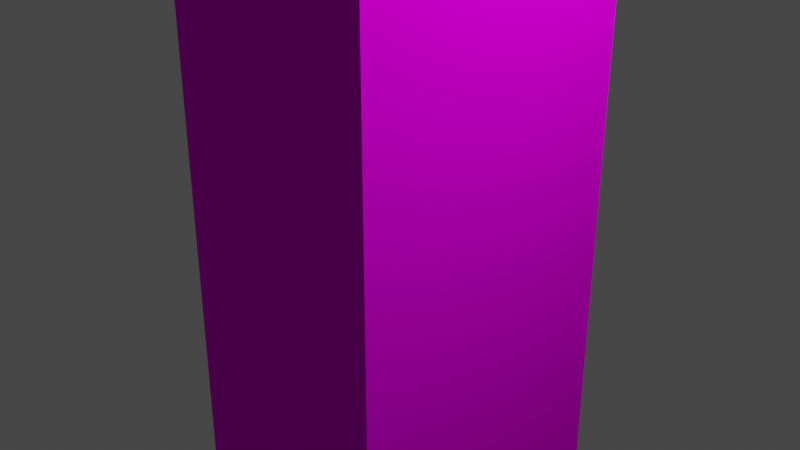 # Source: AXE_Box.blend  (saved by Blender 2.83.19; exported with 4.5.12 LTS)
import bpy
from mathutils import Matrix  # noqa: F401  (used for matrix-valued properties, if any)

bpy.ops.wm.read_factory_settings(use_empty=True)
scene = bpy.context.scene
scene.name = 'Scene'

# ---- collections
col_collection = bpy.data.collections.new('Collection'); scene.collection.children.link(col_collection)

# ---- images (referenced by path relative to the original .blend; pixels are not part of the script)
import os
ASSET_DIR = os.environ.get("B2B_ASSET_DIR", "")  # directory of the original .blend (textures are referenced by path, not embedded)
HERE = os.path.dirname(os.path.abspath(__file__))  # packed textures are extracted next to this script under _unpacked/

def load_image(name, relpath, width, height, colorspace="sRGB"):
    """Load a texture the original file referenced (path relative to the .blend, or extracted next to this script)."""
    p = next((c for c in (os.path.join(HERE, relpath), os.path.join(ASSET_DIR, relpath)) if relpath and os.path.exists(c)), "")
    if p:
        img = bpy.data.images.load(p, check_existing=True)
        img.name = name
    else:  # same state as the original file: an image datablock whose file is absent (Cycles renders it pink)
        img = bpy.data.images.new(name, width, height)
        img.source = "FILE"
        img.filepath = "//" + (relpath or name)
    img.colorspace_settings.name = colorspace
    return img
img_axe_texture_png = load_image('AXE_Texture.png', 'AXE_Texture.png', 1024, 1024, 'sRGB')

# ---- materials (node trees are filled in below, after node groups)
mat_material = bpy.data.materials.new('Material')
mat_material.alpha_threshold = 0.0
mat_material.use_backface_culling = True
mat_material.use_transparent_shadow = False
mat_material.line_color = (0.0, 0.0, 0.0, 1.0)

# ---- material node trees
mat_material.use_nodes = True; mat_material.node_tree.nodes.clear()
_N = mat_material.node_tree.nodes; _L = mat_material.node_tree.links
n0 = _N.new('ShaderNodeOutputMaterial'); n0.name = 'Material Output'; n0.location = (300, 300)
n1 = _N.new('ShaderNodeBsdfPrincipled'); n1.name = 'Principled BSDF'; n1.location = (10, 300)
n1.distribution = 'GGX'
n1.subsurface_method = 'BURLEY'
n1.inputs[2].default_value = 0.3922
n1.inputs[3].default_value = 1.45
n1.inputs[13].default_value = 0.0
n1.inputs[27].default_value = (0.0, 0.0, 0.0, 1.0)
n1.inputs[28].default_value = 1.0
n2 = _N.new('ShaderNodeTexImage'); n2.name = 'Image Texture'; n2.location = (-444, 151)
n2.image = img_axe_texture_png
_L.new(n1.outputs[0], n0.inputs[0])
_L.new(n2.outputs[0], n1.inputs[0])
n0.is_active_output = True

# ---- world
world_world = bpy.data.worlds.new('World'); scene.world = world_world
world_world.use_nodes = True; world_world.node_tree.nodes.clear()
_N = world_world.node_tree.nodes; _L = world_world.node_tree.links
n0 = _N.new('ShaderNodeOutputWorld'); n0.name = 'World Output'; n0.location = (300, 300)
n1 = _N.new('ShaderNodeBackground'); n1.name = 'Background'; n1.location = (10, 300)
n1.inputs[0].default_value = (0.05088, 0.05088, 0.05088, 1.0)
_L.new(n1.outputs[0], n0.inputs[0])
n0.is_active_output = True
world_world.color = (0.05088, 0.05088, 0.05088)
world_world.use_sun_shadow = False
world_world.sun_shadow_jitter_overblur = 0.0

# ---- cameras
cam_camera = bpy.data.cameras.new('Camera')
cam_camera.clip_end = 100.0
cam_camera.ortho_scale = 7.314

# ---- lights
light_light = bpy.data.lights.new('Light', 'POINT')
light_light.transmission_factor = 0.0
light_light.energy = 1000.0
light_light.shadow_soft_size = 0.1
light_light.shadow_maximum_resolution = 0.006
light_light.use_absolute_resolution = True

# ---- meshes
me_cube = bpy.data.meshes.new('Cube')
me_cube.from_pydata([(1.0, 1.0, 1.0), (1.0, 1.0, -1.0), (1.0, -1.0, 1.0), (1.0, -1.0, -1.0), (-1.0, 1.0, 1.0), (-1.0, 1.0, -1.0), (-1.0, -1.0, 1.0), (-1.0, -1.0, -1.0)], [], [(0, 4, 6, 2), (3, 2, 6, 7), (7, 6, 4, 5), (5, 1, 3, 7), (1, 0, 2, 3), (5, 4, 0, 1)])
_uv = me_cube.uv_layers.new(name='UVMap')
_uv.uv.foreach_set('vector', [0.4962, 0.8234, 0.4956, 0.9997, 0.2171, 0.9994, 0.2175, 0.8245, 0.2193, 0.1768, 0.2175, 0.8245, -3.1e-05, 0.8243, -0.000191, 0.1771, 0.9976, 0.1778, 0.9987, 0.8229, 0.7199, 0.8237, 0.7213, 0.1778, 0.4945, -0.0001023, 0.4947, 0.1779, 0.2193, 0.1768, 0.2184, 0.0005585, 0.4947, 0.1779, 0.4962, 0.8234, 0.2175, 0.8245, 0.2193, 0.1768, 0.7213, 0.1778, 0.7199, 0.8237, 0.4962, 0.8234, 0.4947, 0.1779])
me_cube.materials.append(mat_material)
me_cube.use_remesh_preserve_volume = False
me_cube.use_remesh_preserve_attributes = False
me_cube.use_mirror_vertex_groups = False
me_cube.update()

# ---- objects
ob_cube = bpy.data.objects.new('Cube', me_cube)
ob_light = bpy.data.objects.new('Light', light_light)
ob_camera = bpy.data.objects.new('Camera', cam_camera)

# ---- transforms, parenting, visibility, modifiers, constraints
ob_cube.location = (0.0, 0.0, 0.0)
ob_cube.scale = (1.275, 1.6, 4.625)
ob_cube.lock_rotations_4d = False
ob_cube.empty_display_type = 'ARROWS'
ob_cube.lineart.crease_threshold = 0.0
ob_light.location = (4.076, 1.005, 5.904)
ob_light.rotation_euler = (0.6503, 0.05522, 1.866)
ob_light.lock_rotations_4d = False
ob_light.empty_display_type = 'ARROWS'
ob_light.color = (0.0, 0.0, 0.0, 0.0)
ob_light.lineart.crease_threshold = 0.0
ob_camera.location = (7.359, -6.926, 4.958)
ob_camera.rotation_euler = (1.109, 0.0, 0.8149)
ob_camera.lock_rotations_4d = False
ob_camera.empty_display_type = 'ARROWS'
ob_camera.color = (0.0, 0.0, 0.0, 0.0)
ob_camera.display_type = 'WIRE'
ob_camera.lineart.crease_threshold = 0.0

# ---- collection membership
col_collection.objects.link(ob_cube)
col_collection.objects.link(ob_light)
col_collection.objects.link(ob_camera)

# ---- scene / render settings (as saved in the file)
scene.camera = ob_camera
scene.frame_start = 1; scene.frame_end = 250; scene.frame_set(1)
scene.render.engine = 'BLENDER_EEVEE_NEXT'
scene.cycles.use_denoising = False
scene.cycles.samples = 128
scene.cycles.sampling_pattern = 'TABULATED_SOBOL'
scene.cycles.use_adaptive_sampling = False
scene.cycles.use_light_tree = False
scene.view_settings.view_transform = 'Filmic'
scene.unit_settings.scale_length = 0.01
bpy.context.view_layer.update()
